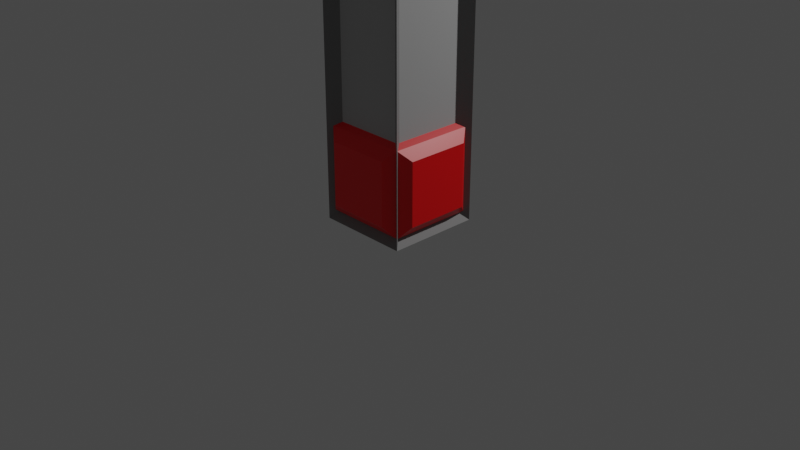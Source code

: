 # Source: TopDownShooter.blend  (saved by Blender 3.0.42; exported with 4.5.12 LTS)
import bpy
from mathutils import Matrix  # noqa: F401  (used for matrix-valued properties, if any)

bpy.ops.wm.read_factory_settings(use_empty=True)
scene = bpy.context.scene
scene.name = 'Scene'

# ---- collections
col_floortile = bpy.data.collections.new('FloorTile'); scene.collection.children.link(col_floortile)
col_player = bpy.data.collections.new('Player'); scene.collection.children.link(col_player)
col_wall = bpy.data.collections.new('Wall'); scene.collection.children.link(col_wall)

# ---- materials (node trees are filled in below, after node groups)
mat_player = bpy.data.materials.new('Player')
mat_player.alpha_threshold = 0.0
mat_player.use_transparent_shadow = False
mat_player.line_color = (0.0, 0.0, 0.0, 1.0)
mat_floortilecenter = bpy.data.materials.new('FloorTileCenter')
mat_floortilecenter.use_transparent_shadow = False
mat_floortileborder = bpy.data.materials.new('FloorTileBorder')
mat_floortileborder.use_transparent_shadow = False
mat_walltilecenter = bpy.data.materials.new('WallTileCenter')
mat_walltilecenter.use_transparent_shadow = False
mat_walltileborder = bpy.data.materials.new('WallTileBorder')
mat_walltileborder.use_transparent_shadow = False

# ---- material node trees
mat_player.use_nodes = True; mat_player.node_tree.nodes.clear()
_N = mat_player.node_tree.nodes; _L = mat_player.node_tree.links
n0 = _N.new('ShaderNodeOutputMaterial'); n0.name = 'Material Output'; n0.location = (300, 300)
n1 = _N.new('ShaderNodeBsdfPrincipled'); n1.name = 'Principled BSDF'; n1.location = (10, 300)
n1.distribution = 'GGX'
n1.subsurface_method = 'BURLEY'
n1.inputs[0].default_value = (1.0, 0.0, 0.002556, 1.0)
n1.inputs[2].default_value = 0.4
n1.inputs[3].default_value = 1.45
n1.inputs[27].default_value = (0.0, 0.0, 0.0, 1.0)
n1.inputs[28].default_value = 1.0
_L.new(n1.outputs[0], n0.inputs[0])
n0.is_active_output = True
mat_floortilecenter.use_nodes = True; mat_floortilecenter.node_tree.nodes.clear()
_N = mat_floortilecenter.node_tree.nodes; _L = mat_floortilecenter.node_tree.links
n0 = _N.new('ShaderNodeBsdfPrincipled'); n0.name = 'Principled BSDF'; n0.location = (10, 300)
n0.distribution = 'GGX'
n0.subsurface_method = 'BURLEY'
n0.inputs[0].default_value = (0.4969, 0.4969, 0.4969, 1.0)
n0.inputs[3].default_value = 1.45
n0.inputs[27].default_value = (0.0, 0.0, 0.0, 1.0)
n0.inputs[28].default_value = 1.0
n1 = _N.new('ShaderNodeOutputMaterial'); n1.name = 'Material Output'; n1.location = (300, 300)
_L.new(n0.outputs[0], n1.inputs[0])
n1.is_active_output = True
mat_floortileborder.use_nodes = True; mat_floortileborder.node_tree.nodes.clear()
_N = mat_floortileborder.node_tree.nodes; _L = mat_floortileborder.node_tree.links
n0 = _N.new('ShaderNodeBsdfPrincipled'); n0.name = 'Principled BSDF'; n0.location = (10, 300)
n0.distribution = 'GGX'
n0.subsurface_method = 'BURLEY'
n0.inputs[0].default_value = (0.233, 0.233, 0.233, 1.0)
n0.inputs[3].default_value = 1.45
n0.inputs[27].default_value = (0.0, 0.0, 0.0, 1.0)
n0.inputs[28].default_value = 1.0
n1 = _N.new('ShaderNodeOutputMaterial'); n1.name = 'Material Output'; n1.location = (300, 300)
_L.new(n0.outputs[0], n1.inputs[0])
n1.is_active_output = True
mat_walltilecenter.use_nodes = True; mat_walltilecenter.node_tree.nodes.clear()
_N = mat_walltilecenter.node_tree.nodes; _L = mat_walltilecenter.node_tree.links
n0 = _N.new('ShaderNodeBsdfPrincipled'); n0.name = 'Principled BSDF'; n0.location = (10, 300)
n0.distribution = 'GGX'
n0.subsurface_method = 'BURLEY'
n0.inputs[0].default_value = (0.4969, 0.4969, 0.4969, 1.0)
n0.inputs[3].default_value = 1.45
n0.inputs[27].default_value = (0.0, 0.0, 0.0, 1.0)
n0.inputs[28].default_value = 1.0
n1 = _N.new('ShaderNodeOutputMaterial'); n1.name = 'Material Output'; n1.location = (300, 300)
_L.new(n0.outputs[0], n1.inputs[0])
n1.is_active_output = True
mat_walltileborder.use_nodes = True; mat_walltileborder.node_tree.nodes.clear()
_N = mat_walltileborder.node_tree.nodes; _L = mat_walltileborder.node_tree.links
n0 = _N.new('ShaderNodeBsdfPrincipled'); n0.name = 'Principled BSDF'; n0.location = (10, 300)
n0.distribution = 'GGX'
n0.subsurface_method = 'BURLEY'
n0.inputs[0].default_value = (0.233, 0.233, 0.233, 1.0)
n0.inputs[3].default_value = 1.45
n0.inputs[27].default_value = (0.0, 0.0, 0.0, 1.0)
n0.inputs[28].default_value = 1.0
n1 = _N.new('ShaderNodeOutputMaterial'); n1.name = 'Material Output'; n1.location = (300, 300)
_L.new(n0.outputs[0], n1.inputs[0])
n1.is_active_output = True

# ---- world
world_world = bpy.data.worlds.new('World'); scene.world = world_world
world_world.use_nodes = True; world_world.node_tree.nodes.clear()
_N = world_world.node_tree.nodes; _L = world_world.node_tree.links
n0 = _N.new('ShaderNodeOutputWorld'); n0.name = 'World Output'; n0.location = (300, 300)
n1 = _N.new('ShaderNodeBackground'); n1.name = 'Background'; n1.location = (10, 300)
n1.inputs[0].default_value = (0.05088, 0.05088, 0.05088, 1.0)
_L.new(n1.outputs[0], n0.inputs[0])
n0.is_active_output = True
world_world.color = (0.05088, 0.05088, 0.05088)
world_world.use_sun_shadow = False
world_world.sun_shadow_jitter_overblur = 0.0

# ---- cameras
cam_camera = bpy.data.cameras.new('Camera')
cam_camera.clip_end = 100.0
cam_camera.ortho_scale = 7.314

# ---- lights
light_light = bpy.data.lights.new('Light', 'POINT')
light_light.transmission_factor = 0.0
light_light.energy = 1000.0
light_light.shadow_soft_size = 0.1
light_light.shadow_maximum_resolution = 0.006
light_light.use_absolute_resolution = True

# ---- meshes
me_player = bpy.data.meshes.new('Player')
me_player.from_pydata([(0.4545, 0.4545, 1.006), (0.4545, 0.4545, 0.09697), (0.4545, -0.4545, 1.006), (0.4545, -0.4545, 0.09697), (-0.4545, 0.4545, 1.006), (-0.4545, 0.4545, 0.09697), (-0.4545, -0.4545, 1.006), (-0.4545, -0.4545, 0.09697), (0.5455, 0.3409, 0.8924), (0.5455, 0.3409, 0.2106), (0.5455, -0.3409, 0.8924), (0.5455, -0.3409, 0.2106), (-0.3409, -0.5455, 0.2106), (-0.3409, -0.5455, 0.8924), (0.3409, -0.5455, 0.8924), (0.3409, -0.5455, 0.2106), (0.3409, -0.3409, 1.097), (-0.3409, -0.3409, 1.097), (0.3409, 0.3409, 1.097), (-0.3409, 0.3409, 1.097), (-0.5455, 0.3409, 0.2106), (-0.5455, -0.3409, 0.2106), (-0.5455, -0.3409, 0.8924), (-0.5455, 0.3409, 0.8924), (0.3409, 0.5455, 0.2106), (-0.3409, 0.5455, 0.2106), (0.3409, 0.5455, 0.8924), (-0.3409, 0.5455, 0.8924), (-0.3409, 0.3409, 0.006064), (-0.3409, -0.3409, 0.006064), (0.3409, 0.3409, 0.006064), (0.3409, -0.3409, 0.006064)], [], [(0, 4, 19, 18), (6, 7, 12, 13), (4, 5, 20, 23), (5, 1, 30, 28), (2, 3, 11, 10), (5, 4, 27, 25), (9, 8, 10, 11), (1, 0, 8, 9), (3, 1, 9, 11), (0, 2, 10, 8), (15, 14, 13, 12), (7, 3, 15, 12), (2, 6, 13, 14), (3, 2, 14, 15), (18, 19, 17, 16), (6, 2, 16, 17), (4, 6, 17, 19), (2, 0, 18, 16), (21, 22, 23, 20), (7, 6, 22, 21), (5, 7, 21, 20), (6, 4, 23, 22), (25, 27, 26, 24), (1, 5, 25, 24), (4, 0, 26, 27), (0, 1, 24, 26), (28, 30, 31, 29), (3, 7, 29, 31), (7, 5, 28, 29), (1, 3, 31, 30)])
_uv = me_player.uv_layers.new(name='UVMap')
_uv.uv.foreach_set('vector', [0.625, 0.5, 0.625, 0.25, 0.625, 0.25, 0.625, 0.5, 0.625, 0.0, 0.375, 0.0, 0.375, 0.0, 0.625, 0.0, 0.625, 0.25, 0.375, 0.25, 0.375, 0.25, 0.625, 0.25, 0.125, 0.5, 0.375, 0.5, 0.375, 0.5, 0.125, 0.5, 0.625, 0.75, 0.375, 0.75, 0.375, 0.75, 0.625, 0.75, 0.375, 0.25, 0.625, 0.25, 0.625, 0.25, 0.375, 0.25, 0.375, 0.5, 0.625, 0.5, 0.625, 0.75, 0.375, 0.75, 0.375, 0.5, 0.625, 0.5, 0.625, 0.5, 0.375, 0.5, 0.375, 0.75, 0.375, 0.5, 0.375, 0.5, 0.375, 0.75, 0.625, 0.5, 0.625, 0.75, 0.625, 0.75, 0.625, 0.5, 0.375, 0.75, 0.625, 0.75, 0.625, 1.0, 0.375, 1.0, 0.125, 0.75, 0.375, 0.75, 0.375, 0.75, 0.125, 0.75, 0.625, 0.75, 0.875, 0.75, 0.875, 0.75, 0.625, 0.75, 0.375, 0.75, 0.625, 0.75, 0.625, 0.75, 0.375, 0.75, 0.625, 0.5, 0.875, 0.5, 0.875, 0.75, 0.625, 0.75, 0.875, 0.75, 0.625, 0.75, 0.625, 0.75, 0.875, 0.75, 0.625, 0.25, 0.625, 0.0, 0.625, 0.0, 0.625, 0.25, 0.625, 0.75, 0.625, 0.5, 0.625, 0.5, 0.625, 0.75, 0.375, 0.0, 0.625, 0.0, 0.625, 0.25, 0.375, 0.25, 0.375, 0.0, 0.625, 0.0, 0.625, 0.0, 0.375, 0.0, 0.125, 0.5, 0.125, 0.75, 0.125, 0.75, 0.125, 0.5, 0.625, 0.0, 0.625, 0.25, 0.625, 0.25, 0.625, 0.0, 0.375, 0.25, 0.625, 0.25, 0.625, 0.5, 0.375, 0.5, 0.375, 0.5, 0.125, 0.5, 0.125, 0.5, 0.375, 0.5, 0.625, 0.25, 0.625, 0.5, 0.625, 0.5, 0.625, 0.25, 0.625, 0.5, 0.375, 0.5, 0.375, 0.5, 0.625, 0.5, 0.125, 0.5, 0.375, 0.5, 0.375, 0.75, 0.125, 0.75, 0.375, 0.75, 0.125, 0.75, 0.125, 0.75, 0.375, 0.75, 0.125, 0.75, 0.125, 0.5, 0.125, 0.5, 0.125, 0.75, 0.375, 0.5, 0.375, 0.75, 0.375, 0.75, 0.375, 0.5])
me_player.materials.append(mat_player)
me_player.use_remesh_preserve_volume = False
me_player.use_remesh_preserve_attributes = False
me_player.use_mirror_vertex_groups = False
me_player.update()
me_plane_001 = bpy.data.meshes.new('Plane.001')
me_plane_001.from_pydata([(-0.5, -0.5, 0.0), (0.5, -0.5, 0.0), (-0.5, 0.5, 0.0), (0.5, 0.5, 0.0), (-0.375, 0.375, -0.05), (-0.375, -0.375, -0.05), (0.375, -0.375, -0.05), (0.375, 0.375, -0.05)], [], [(5, 6, 7, 4), (1, 3, 7, 6), (2, 0, 5, 4), (3, 2, 4, 7), (0, 1, 6, 5)])
me_plane_001.polygons.foreach_set('material_index', [0, 1, 1, 1, 1])
_uv = me_plane_001.uv_layers.new(name='UVMap')
_uv.uv.foreach_set('vector', [0.0, 0.0, 1.0, 0.0, 1.0, 1.0, 0.0, 1.0, 1.0, 0.0, 1.0, 1.0, 1.0, 1.0, 1.0, 0.0, 0.0, 1.0, 0.0, 0.0, 0.0, 0.0, 0.0, 1.0, 1.0, 1.0, 0.0, 1.0, 0.0, 1.0, 1.0, 1.0, 0.0, 0.0, 1.0, 0.0, 1.0, 0.0, 0.0, 0.0])
me_plane_001.materials.append(mat_floortilecenter)
me_plane_001.materials.append(mat_floortileborder)
me_plane_001.use_remesh_fix_poles = True
me_plane_001.use_remesh_preserve_attributes = False
me_plane_001.update()
me_cube = bpy.data.meshes.new('Cube')
me_cube.from_pydata([(-0.5, -0.5, 0.0), (-0.5, -0.5, 3.0), (-0.5, 0.5, 0.0), (-0.5, 0.5, 3.0), (0.5, -0.5, 0.0), (0.5, -0.5, 3.0), (0.5, 0.5, 0.0), (0.5, 0.5, 3.0), (-0.3438, 0.4, 2.875), (-0.3438, 0.4, 0.125), (0.3438, 0.4, 0.125), (0.3438, 0.4, 2.875), (0.4, 0.375, 2.875), (0.4, 0.375, 0.125), (0.4, -0.375, 0.125), (0.4, -0.375, 2.875), (-0.375, -0.4, 0.125), (-0.375, -0.4, 2.875), (0.375, -0.4, 2.875), (0.375, -0.4, 0.125), (-0.4, 0.375, 0.125), (-0.4, -0.375, 0.125), (-0.4, -0.375, 2.875), (-0.4, 0.375, 2.875), (-0.375, -0.375, 2.9), (-0.375, 0.375, 2.9), (0.375, 0.375, 2.9), (0.375, -0.375, 2.9)], [], [(2, 0, 21, 20), (3, 7, 11, 8), (5, 4, 14, 15), (5, 1, 17, 18), (2, 6, 4, 0), (1, 5, 27, 24), (9, 8, 11, 10), (2, 3, 8, 9), (7, 6, 10, 11), (6, 2, 9, 10), (13, 12, 15, 14), (4, 6, 13, 14), (7, 5, 15, 12), (6, 7, 12, 13), (19, 18, 17, 16), (4, 5, 18, 19), (1, 0, 16, 17), (0, 4, 19, 16), (21, 22, 23, 20), (3, 2, 20, 23), (0, 1, 22, 21), (1, 3, 23, 22), (26, 25, 24, 27), (7, 3, 25, 26), (5, 7, 26, 27), (3, 1, 24, 25)])
me_cube.polygons.foreach_set('material_index', [1, 1, 1, 1, 0, 1, 0, 1, 1, 1, 0, 1, 1, 1, 0, 1, 1, 1, 0, 1, 1, 1, 0, 1, 1, 1])
_uv = me_cube.uv_layers.new(name='UVMap')
_uv.uv.foreach_set('vector', [0.125, 0.5, 0.125, 0.75, 0.125, 0.75, 0.125, 0.5, 0.875, 0.5, 0.625, 0.5, 0.625, 0.5, 0.875, 0.5, 0.625, 0.75, 0.375, 0.75, 0.375, 0.75, 0.625, 0.75, 0.625, 0.75, 0.875, 0.75, 0.875, 0.75, 0.625, 0.75, 0.125, 0.5, 0.375, 0.5, 0.375, 0.75, 0.125, 0.75, 0.875, 0.75, 0.625, 0.75, 0.625, 0.75, 0.875, 0.75, 0.375, 0.25, 0.625, 0.25, 0.625, 0.5, 0.375, 0.5, 0.375, 0.25, 0.625, 0.25, 0.625, 0.25, 0.375, 0.25, 0.625, 0.5, 0.375, 0.5, 0.375, 0.5, 0.625, 0.5, 0.375, 0.5, 0.125, 0.5, 0.125, 0.5, 0.375, 0.5, 0.375, 0.5, 0.625, 0.5, 0.625, 0.75, 0.375, 0.75, 0.375, 0.75, 0.375, 0.5, 0.375, 0.5, 0.375, 0.75, 0.625, 0.5, 0.625, 0.75, 0.625, 0.75, 0.625, 0.5, 0.375, 0.5, 0.625, 0.5, 0.625, 0.5, 0.375, 0.5, 0.375, 0.75, 0.625, 0.75, 0.625, 1.0, 0.375, 1.0, 0.375, 0.75, 0.625, 0.75, 0.625, 0.75, 0.375, 0.75, 0.625, 0.0, 0.375, 0.0, 0.375, 0.0, 0.625, 0.0, 0.125, 0.75, 0.375, 0.75, 0.375, 0.75, 0.125, 0.75, 0.375, 0.0, 0.625, 0.0, 0.625, 0.25, 0.375, 0.25, 0.625, 0.25, 0.375, 0.25, 0.375, 0.25, 0.625, 0.25, 0.375, 0.0, 0.625, 0.0, 0.625, 0.0, 0.375, 0.0, 0.875, 0.75, 0.875, 0.5, 0.875, 0.5, 0.875, 0.75, 0.625, 0.5, 0.875, 0.5, 0.875, 0.75, 0.625, 0.75, 0.625, 0.5, 0.875, 0.5, 0.875, 0.5, 0.625, 0.5, 0.625, 0.75, 0.625, 0.5, 0.625, 0.5, 0.625, 0.75, 0.875, 0.5, 0.875, 0.75, 0.875, 0.75, 0.875, 0.5])
me_cube.materials.append(mat_walltilecenter)
me_cube.materials.append(mat_walltileborder)
me_cube.use_remesh_fix_poles = True
me_cube.use_remesh_preserve_attributes = False
me_cube.update()

# ---- objects
ob_player = bpy.data.objects.new('Player', me_player)
ob_floortile = bpy.data.objects.new('FloorTile', me_plane_001)
ob_wall = bpy.data.objects.new('Wall', me_cube)
ob_light = bpy.data.objects.new('Light', light_light)
ob_camera = bpy.data.objects.new('Camera', cam_camera)

# ---- transforms, parenting, visibility, modifiers, constraints
ob_player.location = (0.0, 0.0, 0.0)
ob_player.lock_rotations_4d = False
ob_player.empty_display_type = 'ARROWS'
ob_player.lineart.crease_threshold = 0.0
ob_floortile.location = (0.0, 0.0, 0.0)
ob_wall.location = (0.0, 0.0, 0.0)
ob_light.location = (4.076, 5.282, 5.904)
ob_light.rotation_euler = (0.6503, 0.05522, 1.866)
ob_light.lock_rotations_4d = False
ob_light.empty_display_type = 'ARROWS'
ob_light.color = (0.0, 0.0, 0.0, 0.0)
ob_light.lineart.crease_threshold = 0.0
ob_camera.location = (7.359, -6.926, 4.958)
ob_camera.rotation_euler = (1.109, 0.0, 0.8149)
ob_camera.lock_rotations_4d = False
ob_camera.empty_display_type = 'ARROWS'
ob_camera.color = (0.0, 0.0, 0.0, 0.0)
ob_camera.display_type = 'WIRE'
ob_camera.lineart.crease_threshold = 0.0

# ---- collection membership
scene.collection.objects.link(ob_player)
scene.collection.objects.link(ob_floortile)
scene.collection.objects.link(ob_wall)
scene.collection.objects.link(ob_light)
scene.collection.objects.link(ob_camera)
col_floortile.objects.link(ob_floortile)
col_player.objects.link(ob_player)
col_wall.objects.link(ob_wall)

# ---- scene / render settings (as saved in the file)
scene.camera = ob_camera
scene.frame_start = 1; scene.frame_end = 250; scene.frame_set(0)
scene.render.engine = 'BLENDER_EEVEE_NEXT'
scene.cycles.use_denoising = False
scene.cycles.samples = 128
scene.cycles.sampling_pattern = 'TABULATED_SOBOL'
scene.cycles.use_adaptive_sampling = False
scene.cycles.use_light_tree = False
scene.view_settings.view_transform = 'Filmic'
bpy.context.view_layer.update()
